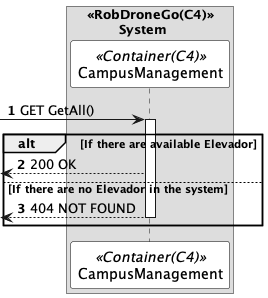

The diagram above was rendered by PlantUML. Its source (embedded in the PNG):
@startuml listElevadorSD
autonumber

skinparam sequence {
ParticipantBorderColor black
ParticipantBackgroundColor white
}


box "<<RobDroneGo(C4)>>\n\tSystem"

participant CampusManagement as CM <<Container(C4)>>
end box

-> CM: GET GetAll()
activate CM

alt If there are available Elevador
 <-- CM : 200 OK


else If there are no Elevador in the system

 <-- CM : 404 NOT FOUND
deactivate CM

end

@enduml